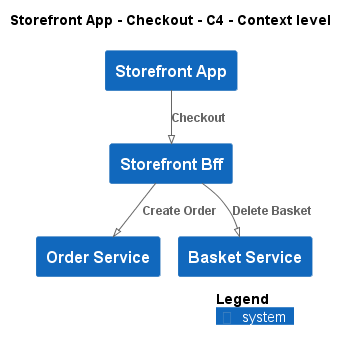

The diagram above was rendered by PlantUML. Its source (embedded in the PNG):
@startuml
!pragma layout smetana
!include ..\..\..\..\..\.c4s\C4_Context.puml

AddElementTag("c4interflow:lifecycle:new", $bgColor=green, $fontColor=#ffffff, $borderColor=green, $shadowing="False")
AddElementTag("c4interflow:lifecycle:changed", $bgColor=orange, $fontColor=#ffffff, $borderColor=orange, $shadowing="False")
AddElementTag("c4interflow:lifecycle:removed", $bgColor=red, $fontColor=#ffffff, $borderColor=red, $shadowing="False")

AddRelTag("c4interflow:lifecycle:new", $textColor=green, $lineColor=green)
AddRelTag("c4interflow:lifecycle:changed", $textColor=orange, $lineColor=orange)
AddRelTag("c4interflow:lifecycle:removed", $textColor=red, $lineColor=red)

SHOW_PERSON_PORTRAIT()
LAYOUT_TOP_DOWN()

skinparam linetype polyline

title Storefront App - Checkout - C4 - Context level

System(ECommercePlatform.SoftwareSystems.StorefrontApp, "Storefront App", "")
System(ECommercePlatform.SoftwareSystems.StorefrontBff, "Storefront Bff", "")
System(ECommercePlatform.SoftwareSystems.OrderService, "Order Service", "")
System(ECommercePlatform.SoftwareSystems.BasketService, "Basket Service", "")

Rel(ECommercePlatform.SoftwareSystems.StorefrontApp, ECommercePlatform.SoftwareSystems.StorefrontBff, "Checkout")
Rel(ECommercePlatform.SoftwareSystems.StorefrontBff, ECommercePlatform.SoftwareSystems.OrderService, "Create Order")
Rel(ECommercePlatform.SoftwareSystems.StorefrontBff, ECommercePlatform.SoftwareSystems.BasketService, "Delete Basket")


SHOW_LEGEND()
@enduml